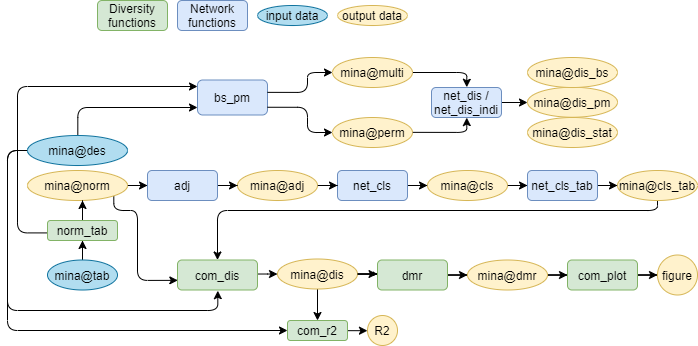

The diagram above was exported from draw.io. Its source (the exported page's mxGraphModel, read from the mxfile embedded in the PNG):
<mxGraphModel dx="395" dy="228" grid="1" gridSize="10" guides="1" tooltips="1" connect="1" arrows="1" fold="1" page="1" pageScale="1" pageWidth="1169" pageHeight="827" math="0" shadow="0">
  <root>
    <mxCell id="0" />
    <mxCell id="1" parent="0" />
    <mxCell id="TJNyAnk1743f4NHHfLNH-1" value="" style="edgeStyle=orthogonalEdgeStyle;rounded=1;orthogonalLoop=1;jettySize=auto;html=1;fontSize=12;" parent="1" target="TJNyAnk1743f4NHHfLNH-25" edge="1">
      <mxGeometry relative="1" as="geometry">
        <mxPoint x="295" y="197" as="targetPoint" />
        <Array as="points">
          <mxPoint x="140" y="227" />
        </Array>
        <mxPoint x="140.31034482758628" y="266.75862068965523" as="sourcePoint" />
      </mxGeometry>
    </mxCell>
    <mxCell id="TJNyAnk1743f4NHHfLNH-2" value="" style="edgeStyle=orthogonalEdgeStyle;rounded=1;orthogonalLoop=1;jettySize=auto;html=1;fontSize=12;" parent="1" source="TJNyAnk1743f4NHHfLNH-4" edge="1">
      <mxGeometry relative="1" as="geometry">
        <mxPoint x="280.3103448275863" y="410.2068965517242" as="targetPoint" />
        <Array as="points">
          <mxPoint x="70" y="270" />
          <mxPoint x="70" y="430" />
          <mxPoint x="280" y="430" />
        </Array>
      </mxGeometry>
    </mxCell>
    <mxCell id="TJNyAnk1743f4NHHfLNH-3" value="" style="edgeStyle=orthogonalEdgeStyle;rounded=1;orthogonalLoop=1;jettySize=auto;html=1;entryX=0;entryY=0.5;entryDx=0;entryDy=0;fontSize=12;exitX=0;exitY=0.5;exitDx=0;exitDy=0;" parent="1" source="TJNyAnk1743f4NHHfLNH-4" target="TJNyAnk1743f4NHHfLNH-24" edge="1">
      <mxGeometry relative="1" as="geometry">
        <mxPoint x="130" y="256" as="sourcePoint" />
        <mxPoint x="470" y="406" as="targetPoint" />
        <Array as="points">
          <mxPoint x="70" y="270" />
          <mxPoint x="70" y="450" />
        </Array>
      </mxGeometry>
    </mxCell>
    <mxCell id="TJNyAnk1743f4NHHfLNH-4" value="mina@des" style="ellipse;whiteSpace=wrap;html=1;fontSize=12;align=center;fillColor=#b1ddf0;strokeColor=#10739e;" parent="1" vertex="1">
      <mxGeometry x="90" y="255" width="100" height="30" as="geometry" />
    </mxCell>
    <mxCell id="TJNyAnk1743f4NHHfLNH-5" value="" style="edgeStyle=orthogonalEdgeStyle;rounded=0;orthogonalLoop=1;jettySize=auto;html=1;entryX=-0.007;entryY=0.468;entryDx=0;entryDy=0;entryPerimeter=0;" parent="1" source="TJNyAnk1743f4NHHfLNH-7" target="TJNyAnk1743f4NHHfLNH-14" edge="1">
      <mxGeometry relative="1" as="geometry" />
    </mxCell>
    <mxCell id="TJNyAnk1743f4NHHfLNH-6" value="" style="edgeStyle=orthogonalEdgeStyle;rounded=0;orthogonalLoop=1;jettySize=auto;html=1;" parent="1" source="TJNyAnk1743f4NHHfLNH-7" edge="1">
      <mxGeometry relative="1" as="geometry">
        <mxPoint x="380" y="440.0000000000001" as="targetPoint" />
      </mxGeometry>
    </mxCell>
    <mxCell id="TJNyAnk1743f4NHHfLNH-7" value="mina@dis" style="ellipse;whiteSpace=wrap;html=1;fontSize=12;align=center;fillColor=#fff2cc;strokeColor=#d6b656;verticalAlign=middle;" parent="1" vertex="1">
      <mxGeometry x="340" y="378.5" width="80" height="30" as="geometry" />
    </mxCell>
    <mxCell id="TJNyAnk1743f4NHHfLNH-8" value="" style="edgeStyle=orthogonalEdgeStyle;rounded=0;orthogonalLoop=1;jettySize=auto;html=1;" parent="1" source="TJNyAnk1743f4NHHfLNH-9" target="TJNyAnk1743f4NHHfLNH-7" edge="1">
      <mxGeometry relative="1" as="geometry">
        <Array as="points">
          <mxPoint x="330" y="393.5" />
          <mxPoint x="330" y="393.5" />
        </Array>
      </mxGeometry>
    </mxCell>
    <mxCell id="TJNyAnk1743f4NHHfLNH-9" value="com_dis" style="rounded=1;whiteSpace=wrap;html=1;fillColor=#d5e8d4;strokeColor=#82b366;" parent="1" vertex="1">
      <mxGeometry x="240" y="379.5" width="80" height="30" as="geometry" />
    </mxCell>
    <mxCell id="TJNyAnk1743f4NHHfLNH-10" value="" style="edgeStyle=orthogonalEdgeStyle;rounded=1;orthogonalLoop=1;jettySize=auto;html=1;fontSize=12;exitX=0.863;exitY=0.85;exitDx=0;exitDy=0;exitPerimeter=0;" parent="1" source="TJNyAnk1743f4NHHfLNH-18" edge="1">
      <mxGeometry relative="1" as="geometry">
        <mxPoint x="199.20967741935482" y="315.0967741935484" as="sourcePoint" />
        <mxPoint x="240.31034482758628" y="399.8620689655173" as="targetPoint" />
        <Array as="points">
          <mxPoint x="176" y="330" />
          <mxPoint x="200" y="330" />
          <mxPoint x="200" y="400" />
        </Array>
      </mxGeometry>
    </mxCell>
    <mxCell id="TJNyAnk1743f4NHHfLNH-11" value="" style="edgeStyle=orthogonalEdgeStyle;rounded=0;orthogonalLoop=1;jettySize=auto;html=1;" parent="1" source="TJNyAnk1743f4NHHfLNH-12" target="TJNyAnk1743f4NHHfLNH-20" edge="1">
      <mxGeometry relative="1" as="geometry" />
    </mxCell>
    <mxCell id="TJNyAnk1743f4NHHfLNH-12" value="net_cls" style="rounded=1;whiteSpace=wrap;html=1;fillColor=#dae8fc;strokeColor=#6c8ebf;" parent="1" vertex="1">
      <mxGeometry x="400" y="290" width="70" height="30" as="geometry" />
    </mxCell>
    <mxCell id="TJNyAnk1743f4NHHfLNH-13" value="" style="edgeStyle=orthogonalEdgeStyle;rounded=0;orthogonalLoop=1;jettySize=auto;html=1;" parent="1" source="TJNyAnk1743f4NHHfLNH-14" target="TJNyAnk1743f4NHHfLNH-32" edge="1">
      <mxGeometry relative="1" as="geometry" />
    </mxCell>
    <mxCell id="TJNyAnk1743f4NHHfLNH-14" value="dmr" style="rounded=1;whiteSpace=wrap;html=1;fontSize=12;align=center;fillColor=#d5e8d4;strokeColor=#82b366;" parent="1" vertex="1">
      <mxGeometry x="440" y="379.5" width="70" height="30" as="geometry" />
    </mxCell>
    <mxCell id="TJNyAnk1743f4NHHfLNH-15" value="" style="edgeStyle=orthogonalEdgeStyle;rounded=0;orthogonalLoop=1;jettySize=auto;html=1;" parent="1" source="TJNyAnk1743f4NHHfLNH-16" target="TJNyAnk1743f4NHHfLNH-12" edge="1">
      <mxGeometry relative="1" as="geometry" />
    </mxCell>
    <mxCell id="TJNyAnk1743f4NHHfLNH-16" value="mina@adj" style="ellipse;whiteSpace=wrap;html=1;fontSize=12;align=center;fillColor=#fff2cc;strokeColor=#d6b656;verticalAlign=middle;" parent="1" vertex="1">
      <mxGeometry x="300" y="290" width="80" height="30" as="geometry" />
    </mxCell>
    <mxCell id="TJNyAnk1743f4NHHfLNH-17" value="" style="edgeStyle=orthogonalEdgeStyle;rounded=0;orthogonalLoop=1;jettySize=auto;html=1;" parent="1" source="TJNyAnk1743f4NHHfLNH-18" target="TJNyAnk1743f4NHHfLNH-35" edge="1">
      <mxGeometry relative="1" as="geometry" />
    </mxCell>
    <mxCell id="TJNyAnk1743f4NHHfLNH-18" value="mina@norm&lt;br&gt;" style="ellipse;whiteSpace=wrap;html=1;fontSize=12;align=center;fillColor=#fff2cc;strokeColor=#d6b656;" parent="1" vertex="1">
      <mxGeometry x="90" y="290" width="100" height="30" as="geometry" />
    </mxCell>
    <mxCell id="TJNyAnk1743f4NHHfLNH-19" value="" style="edgeStyle=orthogonalEdgeStyle;rounded=0;orthogonalLoop=1;jettySize=auto;html=1;" parent="1" source="TJNyAnk1743f4NHHfLNH-20" target="TJNyAnk1743f4NHHfLNH-37" edge="1">
      <mxGeometry relative="1" as="geometry" />
    </mxCell>
    <mxCell id="TJNyAnk1743f4NHHfLNH-20" value="mina@cls" style="ellipse;whiteSpace=wrap;html=1;fontSize=12;align=center;fillColor=#fff2cc;strokeColor=#d6b656;verticalAlign=middle;" parent="1" vertex="1">
      <mxGeometry x="490" y="290" width="80" height="30" as="geometry" />
    </mxCell>
    <mxCell id="TJNyAnk1743f4NHHfLNH-21" value="" style="edgeStyle=orthogonalEdgeStyle;rounded=0;orthogonalLoop=1;jettySize=auto;html=1;" parent="1" source="TJNyAnk1743f4NHHfLNH-22" edge="1">
      <mxGeometry relative="1" as="geometry">
        <mxPoint x="589.9999999999998" y="222" as="targetPoint" />
      </mxGeometry>
    </mxCell>
    <mxCell id="TJNyAnk1743f4NHHfLNH-22" value="net_dis / net_dis_indi" style="rounded=1;whiteSpace=wrap;html=1;fillColor=#dae8fc;strokeColor=#6c8ebf;" parent="1" vertex="1">
      <mxGeometry x="494" y="207" width="70" height="30" as="geometry" />
    </mxCell>
    <mxCell id="TJNyAnk1743f4NHHfLNH-23" value="" style="edgeStyle=orthogonalEdgeStyle;rounded=0;orthogonalLoop=1;jettySize=auto;html=1;" parent="1" edge="1">
      <mxGeometry relative="1" as="geometry">
        <mxPoint x="410" y="450.16666666666686" as="sourcePoint" />
        <mxPoint x="429.9655172413793" y="450.2068965517242" as="targetPoint" />
      </mxGeometry>
    </mxCell>
    <mxCell id="TJNyAnk1743f4NHHfLNH-24" value="com_r2" style="rounded=1;whiteSpace=wrap;html=1;fillColor=#d5e8d4;strokeColor=#82b366;" parent="1" vertex="1">
      <mxGeometry x="350" y="440" width="60" height="20" as="geometry" />
    </mxCell>
    <mxCell id="TJNyAnk1743f4NHHfLNH-25" value="bs_pm&lt;br&gt;" style="rounded=1;whiteSpace=wrap;html=1;fillColor=#dae8fc;strokeColor=#6c8ebf;" parent="1" vertex="1">
      <mxGeometry x="260" y="199.5" width="70" height="35" as="geometry" />
    </mxCell>
    <mxCell id="TJNyAnk1743f4NHHfLNH-26" value="" style="edgeStyle=orthogonalEdgeStyle;rounded=1;orthogonalLoop=1;jettySize=auto;html=1;fontSize=12;exitX=0.002;exitY=0.621;exitDx=0;exitDy=0;exitPerimeter=0;" parent="1" source="TJNyAnk1743f4NHHfLNH-50" target="TJNyAnk1743f4NHHfLNH-25" edge="1">
      <mxGeometry relative="1" as="geometry">
        <mxPoint x="90" y="343" as="sourcePoint" />
        <mxPoint x="295" y="186" as="targetPoint" />
        <Array as="points">
          <mxPoint x="80" y="352" />
          <mxPoint x="80" y="206" />
        </Array>
      </mxGeometry>
    </mxCell>
    <mxCell id="TJNyAnk1743f4NHHfLNH-27" value="input data" style="ellipse;whiteSpace=wrap;html=1;fontSize=12;align=center;fillColor=#b1ddf0;strokeColor=#10739e;" parent="1" vertex="1">
      <mxGeometry x="320" y="125" width="70" height="20" as="geometry" />
    </mxCell>
    <mxCell id="TJNyAnk1743f4NHHfLNH-28" value="output data" style="ellipse;whiteSpace=wrap;html=1;fontSize=12;align=center;fillColor=#fff2cc;strokeColor=#d6b656;verticalAlign=middle;" parent="1" vertex="1">
      <mxGeometry x="400" y="125" width="70" height="20" as="geometry" />
    </mxCell>
    <mxCell id="TJNyAnk1743f4NHHfLNH-29" value="Network functions" style="rounded=1;whiteSpace=wrap;html=1;fillColor=#dae8fc;strokeColor=#6c8ebf;" parent="1" vertex="1">
      <mxGeometry x="240" y="120" width="70" height="30" as="geometry" />
    </mxCell>
    <mxCell id="TJNyAnk1743f4NHHfLNH-30" value="Diversity functions" style="rounded=1;whiteSpace=wrap;html=1;fontSize=12;align=center;fillColor=#d5e8d4;strokeColor=#82b366;" parent="1" vertex="1">
      <mxGeometry x="160" y="120" width="70" height="30" as="geometry" />
    </mxCell>
    <mxCell id="TJNyAnk1743f4NHHfLNH-31" value="" style="edgeStyle=orthogonalEdgeStyle;rounded=0;orthogonalLoop=1;jettySize=auto;html=1;" parent="1" source="TJNyAnk1743f4NHHfLNH-32" target="TJNyAnk1743f4NHHfLNH-45" edge="1">
      <mxGeometry relative="1" as="geometry" />
    </mxCell>
    <mxCell id="TJNyAnk1743f4NHHfLNH-32" value="mina@dmr" style="ellipse;whiteSpace=wrap;html=1;fontSize=12;align=center;fillColor=#fff2cc;strokeColor=#d6b656;verticalAlign=middle;" parent="1" vertex="1">
      <mxGeometry x="530" y="379.5" width="80" height="30" as="geometry" />
    </mxCell>
    <mxCell id="TJNyAnk1743f4NHHfLNH-33" value="R2" style="ellipse;whiteSpace=wrap;html=1;fontSize=12;align=center;fillColor=#fff2cc;strokeColor=#d6b656;verticalAlign=middle;" parent="1" vertex="1">
      <mxGeometry x="430" y="435" width="30" height="30" as="geometry" />
    </mxCell>
    <mxCell id="TJNyAnk1743f4NHHfLNH-34" value="" style="edgeStyle=orthogonalEdgeStyle;rounded=0;orthogonalLoop=1;jettySize=auto;html=1;" parent="1" source="TJNyAnk1743f4NHHfLNH-35" target="TJNyAnk1743f4NHHfLNH-16" edge="1">
      <mxGeometry relative="1" as="geometry" />
    </mxCell>
    <mxCell id="TJNyAnk1743f4NHHfLNH-35" value="adj" style="rounded=1;whiteSpace=wrap;html=1;fillColor=#dae8fc;strokeColor=#6c8ebf;" parent="1" vertex="1">
      <mxGeometry x="210" y="290" width="70" height="30" as="geometry" />
    </mxCell>
    <mxCell id="TJNyAnk1743f4NHHfLNH-36" value="" style="edgeStyle=orthogonalEdgeStyle;rounded=0;orthogonalLoop=1;jettySize=auto;html=1;" parent="1" source="TJNyAnk1743f4NHHfLNH-37" target="TJNyAnk1743f4NHHfLNH-39" edge="1">
      <mxGeometry relative="1" as="geometry" />
    </mxCell>
    <mxCell id="TJNyAnk1743f4NHHfLNH-37" value="net_cls_tab" style="rounded=1;whiteSpace=wrap;html=1;fillColor=#dae8fc;strokeColor=#6c8ebf;" parent="1" vertex="1">
      <mxGeometry x="590" y="290" width="70" height="30" as="geometry" />
    </mxCell>
    <mxCell id="TJNyAnk1743f4NHHfLNH-38" value="" style="edgeStyle=orthogonalEdgeStyle;rounded=1;orthogonalLoop=1;jettySize=auto;html=1;entryX=0.5;entryY=0;entryDx=0;entryDy=0;fontSize=12;exitX=0.5;exitY=1;exitDx=0;exitDy=0;" parent="1" source="TJNyAnk1743f4NHHfLNH-39" target="TJNyAnk1743f4NHHfLNH-9" edge="1">
      <mxGeometry relative="1" as="geometry">
        <mxPoint x="380" y="380" as="targetPoint" />
        <Array as="points">
          <mxPoint x="720" y="330" />
          <mxPoint x="280" y="330" />
        </Array>
      </mxGeometry>
    </mxCell>
    <mxCell id="TJNyAnk1743f4NHHfLNH-39" value="mina@cls_tab" style="ellipse;whiteSpace=wrap;html=1;fontSize=12;align=center;fillColor=#fff2cc;strokeColor=#d6b656;verticalAlign=middle;" parent="1" vertex="1">
      <mxGeometry x="680" y="290" width="80" height="30" as="geometry" />
    </mxCell>
    <mxCell id="TJNyAnk1743f4NHHfLNH-40" value="" style="edgeStyle=orthogonalEdgeStyle;rounded=1;orthogonalLoop=1;jettySize=auto;html=1;fontSize=12;exitX=1;exitY=0.5;exitDx=0;exitDy=0;" parent="1" source="TJNyAnk1743f4NHHfLNH-41" edge="1">
      <mxGeometry relative="1" as="geometry">
        <mxPoint x="474.9784946236558" y="196.98924731182794" as="sourcePoint" />
        <mxPoint x="529.2758620689656" y="206.75862068965523" as="targetPoint" />
        <Array as="points">
          <mxPoint x="529" y="192" />
        </Array>
      </mxGeometry>
    </mxCell>
    <mxCell id="TJNyAnk1743f4NHHfLNH-41" value="mina@multi" style="ellipse;whiteSpace=wrap;html=1;fontSize=12;align=center;fillColor=#fff2cc;strokeColor=#d6b656;verticalAlign=middle;" parent="1" vertex="1">
      <mxGeometry x="395" y="177" width="80" height="30" as="geometry" />
    </mxCell>
    <mxCell id="TJNyAnk1743f4NHHfLNH-42" value="" style="edgeStyle=orthogonalEdgeStyle;rounded=1;orthogonalLoop=1;jettySize=auto;html=1;fontSize=12;exitX=0.992;exitY=0.495;exitDx=0;exitDy=0;exitPerimeter=0;" parent="1" source="TJNyAnk1743f4NHHfLNH-43" edge="1">
      <mxGeometry relative="1" as="geometry">
        <mxPoint x="475.031007751938" y="247" as="sourcePoint" />
        <mxPoint x="529.2758620689656" y="237.1034482758621" as="targetPoint" />
        <Array as="points">
          <mxPoint x="529" y="252" />
        </Array>
      </mxGeometry>
    </mxCell>
    <mxCell id="TJNyAnk1743f4NHHfLNH-43" value="mina@perm" style="ellipse;whiteSpace=wrap;html=1;fontSize=12;align=center;fillColor=#fff2cc;strokeColor=#d6b656;verticalAlign=middle;" parent="1" vertex="1">
      <mxGeometry x="395" y="237" width="80" height="30" as="geometry" />
    </mxCell>
    <mxCell id="TJNyAnk1743f4NHHfLNH-44" value="" style="edgeStyle=orthogonalEdgeStyle;rounded=0;orthogonalLoop=1;jettySize=auto;html=1;" parent="1" source="TJNyAnk1743f4NHHfLNH-45" edge="1">
      <mxGeometry relative="1" as="geometry">
        <mxPoint x="719.9999999999998" y="394.5" as="targetPoint" />
      </mxGeometry>
    </mxCell>
    <mxCell id="TJNyAnk1743f4NHHfLNH-45" value="com_plot" style="rounded=1;whiteSpace=wrap;html=1;fontSize=12;align=center;fillColor=#d5e8d4;strokeColor=#82b366;" parent="1" vertex="1">
      <mxGeometry x="630" y="379.5" width="70" height="30" as="geometry" />
    </mxCell>
    <mxCell id="TJNyAnk1743f4NHHfLNH-46" value="figure" style="ellipse;whiteSpace=wrap;html=1;fontSize=12;align=center;fillColor=#fff2cc;strokeColor=#d6b656;verticalAlign=middle;" parent="1" vertex="1">
      <mxGeometry x="720" y="374.5" width="40" height="40" as="geometry" />
    </mxCell>
    <mxCell id="TJNyAnk1743f4NHHfLNH-47" value="" style="edgeStyle=orthogonalEdgeStyle;rounded=0;orthogonalLoop=1;jettySize=auto;html=1;" parent="1" source="TJNyAnk1743f4NHHfLNH-48" edge="1">
      <mxGeometry relative="1" as="geometry">
        <mxPoint x="145" y="360.0000000000001" as="targetPoint" />
      </mxGeometry>
    </mxCell>
    <mxCell id="TJNyAnk1743f4NHHfLNH-48" value="mina@tab&lt;br&gt;" style="ellipse;whiteSpace=wrap;html=1;fontSize=12;align=center;fillColor=#b1ddf0;strokeColor=#10739e;" parent="1" vertex="1">
      <mxGeometry x="110" y="379.5" width="70" height="30" as="geometry" />
    </mxCell>
    <mxCell id="TJNyAnk1743f4NHHfLNH-49" value="" style="edgeStyle=orthogonalEdgeStyle;rounded=0;orthogonalLoop=1;jettySize=auto;html=1;" parent="1" source="TJNyAnk1743f4NHHfLNH-50" edge="1">
      <mxGeometry relative="1" as="geometry">
        <mxPoint x="145" y="320" as="targetPoint" />
      </mxGeometry>
    </mxCell>
    <mxCell id="TJNyAnk1743f4NHHfLNH-50" value="norm_tab" style="rounded=1;whiteSpace=wrap;html=1;fillColor=#d5e8d4;strokeColor=#82b366;" parent="1" vertex="1">
      <mxGeometry x="110" y="340" width="70" height="20" as="geometry" />
    </mxCell>
    <mxCell id="TJNyAnk1743f4NHHfLNH-51" value="" style="edgeStyle=orthogonalEdgeStyle;rounded=0;orthogonalLoop=1;jettySize=auto;html=1;entryX=-0.007;entryY=0.468;entryDx=0;entryDy=0;entryPerimeter=0;" parent="1" source="TJNyAnk1743f4NHHfLNH-7" target="TJNyAnk1743f4NHHfLNH-14" edge="1">
      <mxGeometry relative="1" as="geometry">
        <mxPoint x="419.99890259125607" y="393.3888888888889" as="sourcePoint" />
        <mxPoint x="439.44444444444446" y="393.66666666666663" as="targetPoint" />
        <Array as="points">
          <mxPoint x="439" y="393.5" />
          <mxPoint x="439" y="393.5" />
        </Array>
      </mxGeometry>
    </mxCell>
    <mxCell id="TJNyAnk1743f4NHHfLNH-52" value="mina@dis_pm" style="ellipse;whiteSpace=wrap;html=1;fontSize=12;align=center;fillColor=#fff2cc;strokeColor=#d6b656;verticalAlign=middle;" parent="1" vertex="1">
      <mxGeometry x="590" y="206.75" width="90" height="30" as="geometry" />
    </mxCell>
    <mxCell id="TJNyAnk1743f4NHHfLNH-53" value="" style="edgeStyle=orthogonalEdgeStyle;rounded=1;orthogonalLoop=1;jettySize=auto;html=1;fontSize=12;exitX=0.999;exitY=0.353;exitDx=0;exitDy=0;exitPerimeter=0;" parent="1" source="TJNyAnk1743f4NHHfLNH-25" target="TJNyAnk1743f4NHHfLNH-41" edge="1">
      <mxGeometry relative="1" as="geometry">
        <mxPoint x="355.04761904761904" y="202.19047619047615" as="sourcePoint" />
        <mxPoint x="408.8571428571429" y="216.95238095238096" as="targetPoint" />
        <Array as="points">
          <mxPoint x="370" y="212" />
          <mxPoint x="370" y="192" />
        </Array>
      </mxGeometry>
    </mxCell>
    <mxCell id="TJNyAnk1743f4NHHfLNH-54" value="" style="edgeStyle=orthogonalEdgeStyle;rounded=1;orthogonalLoop=1;jettySize=auto;html=1;fontSize=12;entryX=0;entryY=0.5;entryDx=0;entryDy=0;" parent="1" target="TJNyAnk1743f4NHHfLNH-43" edge="1">
      <mxGeometry relative="1" as="geometry">
        <mxPoint x="329.9655172413793" y="226.75862068965523" as="sourcePoint" />
        <mxPoint x="383.8571428571429" y="231.95238095238096" as="targetPoint" />
        <Array as="points">
          <mxPoint x="330" y="227" />
          <mxPoint x="370" y="227" />
          <mxPoint x="370" y="252" />
        </Array>
      </mxGeometry>
    </mxCell>
    <mxCell id="TJNyAnk1743f4NHHfLNH-55" value="mina@dis_stat" style="ellipse;whiteSpace=wrap;html=1;fontSize=12;align=center;fillColor=#fff2cc;strokeColor=#d6b656;verticalAlign=middle;" parent="1" vertex="1">
      <mxGeometry x="590" y="237" width="90" height="30" as="geometry" />
    </mxCell>
    <mxCell id="TJNyAnk1743f4NHHfLNH-56" value="mina@dis_bs" style="ellipse;whiteSpace=wrap;html=1;fontSize=12;align=center;fillColor=#fff2cc;strokeColor=#d6b656;verticalAlign=middle;" parent="1" vertex="1">
      <mxGeometry x="590" y="177" width="90" height="30" as="geometry" />
    </mxCell>
  </root>
</mxGraphModel>